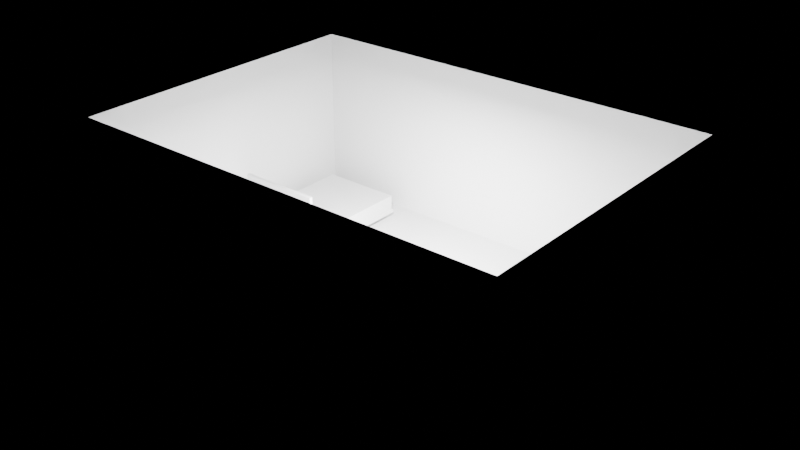 # Source: e0073_after.blend  (saved by Blender 5.2.44; exported with 4.5.12 LTS)
import bpy
from mathutils import Matrix  # noqa: F401  (used for matrix-valued properties, if any)

bpy.ops.wm.read_factory_settings(use_empty=True)
scene = bpy.context.scene
scene.name = 'Scene'

# ---- materials (node trees are filled in below, after node groups)
mat_ladrillo = bpy.data.materials.new('Ladrillo')
mat_parquet = bpy.data.materials.new('Parquet')
mat_madera = bpy.data.materials.new('Madera')
mat_tela_gris = bpy.data.materials.new('Tela_Gris')
mat_cuero = bpy.data.materials.new('Cuero')
mat_acero = bpy.data.materials.new('Acero')
mat_metal = bpy.data.materials.new('Metal')

# ---- material node trees
mat_ladrillo.use_nodes = True; mat_ladrillo.node_tree.nodes.clear()
_N = mat_ladrillo.node_tree.nodes; _L = mat_ladrillo.node_tree.links
n0 = _N.new('ShaderNodeBsdfPrincipled'); n0.name = 'Principled BSDF'; n0.location = (-200, 100)
n0.inputs[3].default_value = 1.45
n0.inputs[10].default_value = 0.005
n1 = _N.new('ShaderNodeOutputMaterial'); n1.name = 'Material Output'; n1.location = (200, 100)
_L.new(n0.outputs[0], n1.inputs[0])
n1.is_active_output = True
mat_parquet.use_nodes = True; mat_parquet.node_tree.nodes.clear()
_N = mat_parquet.node_tree.nodes; _L = mat_parquet.node_tree.links
n0 = _N.new('ShaderNodeBsdfPrincipled'); n0.name = 'Principled BSDF'; n0.location = (-200, 100)
n0.inputs[3].default_value = 1.45
n0.inputs[10].default_value = 0.005
n1 = _N.new('ShaderNodeOutputMaterial'); n1.name = 'Material Output'; n1.location = (200, 100)
_L.new(n0.outputs[0], n1.inputs[0])
n1.is_active_output = True
mat_madera.use_nodes = True; mat_madera.node_tree.nodes.clear()
_N = mat_madera.node_tree.nodes; _L = mat_madera.node_tree.links
n0 = _N.new('ShaderNodeBsdfPrincipled'); n0.name = 'Principled BSDF'; n0.location = (-200, 100)
n0.inputs[3].default_value = 1.45
n0.inputs[10].default_value = 0.005
n1 = _N.new('ShaderNodeOutputMaterial'); n1.name = 'Material Output'; n1.location = (200, 100)
_L.new(n0.outputs[0], n1.inputs[0])
n1.is_active_output = True
mat_tela_gris.use_nodes = True; mat_tela_gris.node_tree.nodes.clear()
_N = mat_tela_gris.node_tree.nodes; _L = mat_tela_gris.node_tree.links
n0 = _N.new('ShaderNodeBsdfPrincipled'); n0.name = 'Principled BSDF'; n0.location = (-200, 100)
n0.inputs[3].default_value = 1.45
n0.inputs[10].default_value = 0.005
n1 = _N.new('ShaderNodeOutputMaterial'); n1.name = 'Material Output'; n1.location = (200, 100)
_L.new(n0.outputs[0], n1.inputs[0])
n1.is_active_output = True
mat_cuero.use_nodes = True; mat_cuero.node_tree.nodes.clear()
_N = mat_cuero.node_tree.nodes; _L = mat_cuero.node_tree.links
n0 = _N.new('ShaderNodeBsdfPrincipled'); n0.name = 'Principled BSDF'; n0.location = (-200, 100)
n0.inputs[3].default_value = 1.45
n0.inputs[10].default_value = 0.005
n1 = _N.new('ShaderNodeOutputMaterial'); n1.name = 'Material Output'; n1.location = (200, 100)
_L.new(n0.outputs[0], n1.inputs[0])
n1.is_active_output = True
mat_acero.use_nodes = True; mat_acero.node_tree.nodes.clear()
_N = mat_acero.node_tree.nodes; _L = mat_acero.node_tree.links
n0 = _N.new('ShaderNodeBsdfPrincipled'); n0.name = 'Principled BSDF'; n0.location = (-200, 100)
n0.inputs[3].default_value = 1.45
n0.inputs[10].default_value = 0.005
n1 = _N.new('ShaderNodeOutputMaterial'); n1.name = 'Material Output'; n1.location = (200, 100)
_L.new(n0.outputs[0], n1.inputs[0])
n1.is_active_output = True
mat_metal.use_nodes = True; mat_metal.node_tree.nodes.clear()
_N = mat_metal.node_tree.nodes; _L = mat_metal.node_tree.links
n0 = _N.new('ShaderNodeBsdfPrincipled'); n0.name = 'Principled BSDF'; n0.location = (-200, 100)
n0.inputs[3].default_value = 1.45
n0.inputs[10].default_value = 0.005
n1 = _N.new('ShaderNodeOutputMaterial'); n1.name = 'Material Output'; n1.location = (200, 100)
_L.new(n0.outputs[0], n1.inputs[0])
n1.is_active_output = True

# ---- lights
light_luzprincipal = bpy.data.lights.new('LuzPrincipal', 'AREA')
light_luzprincipal.energy = 800.0
light_luzprincipal.shadow_soft_size = 0.25

# ---- meshes
me_apartamentoestudio_muro_sur_cuerpo_mesh = bpy.data.meshes.new('ApartamentoEstudio_Muro_Sur_Cuerpo_mesh')
me_apartamentoestudio_muro_sur_cuerpo_mesh.from_pydata([(0.0, 0.0, 0.0), (7.4, 0.0, 0.0), (7.4, 0.2, 0.0), (0.0, 0.2, 0.0), (0.0, 0.0, 2.8), (7.4, 0.0, 2.8), (7.4, 0.2, 2.8), (0.0, 0.2, 2.8)], [], [(0, 1, 2, 3), (4, 5, 6, 7), (0, 1, 5, 4), (1, 2, 6, 5), (2, 3, 7, 6), (3, 0, 4, 7)])
me_apartamentoestudio_muro_sur_cuerpo_mesh.materials.append(mat_ladrillo)
me_apartamentoestudio_muro_sur_cuerpo_mesh.update()
me_apartamentoestudio_muro_norte_cuerpo_mesh = bpy.data.meshes.new('ApartamentoEstudio_Muro_Norte_Cuerpo_mesh')
me_apartamentoestudio_muro_norte_cuerpo_mesh.from_pydata([(0.0, 0.0, 0.0), (7.4, 0.0, 0.0), (7.4, 0.2, 0.0), (0.0, 0.2, 0.0), (0.0, 0.0, 2.8), (7.4, 0.0, 2.8), (7.4, 0.2, 2.8), (0.0, 0.2, 2.8)], [], [(0, 1, 2, 3), (4, 5, 6, 7), (0, 1, 5, 4), (1, 2, 6, 5), (2, 3, 7, 6), (3, 0, 4, 7)])
me_apartamentoestudio_muro_norte_cuerpo_mesh.materials.append(mat_ladrillo)
me_apartamentoestudio_muro_norte_cuerpo_mesh.update()
me_apartamentoestudio_muro_oeste_cuerpo_mesh = bpy.data.meshes.new('ApartamentoEstudio_Muro_Oeste_Cuerpo_mesh')
me_apartamentoestudio_muro_oeste_cuerpo_mesh.from_pydata([(0.0, 0.0, 0.0), (5.0, 0.0, 0.0), (5.0, 0.2, 0.0), (0.0, 0.2, 0.0), (0.0, 0.0, 2.8), (5.0, 0.0, 2.8), (5.0, 0.2, 2.8), (0.0, 0.2, 2.8)], [], [(0, 1, 2, 3), (4, 5, 6, 7), (0, 1, 5, 4), (1, 2, 6, 5), (2, 3, 7, 6), (3, 0, 4, 7)])
me_apartamentoestudio_muro_oeste_cuerpo_mesh.materials.append(mat_ladrillo)
me_apartamentoestudio_muro_oeste_cuerpo_mesh.update()
me_apartamentoestudio_muro_este_cuerpo_mesh = bpy.data.meshes.new('ApartamentoEstudio_Muro_Este_Cuerpo_mesh')
me_apartamentoestudio_muro_este_cuerpo_mesh.from_pydata([(0.0, 0.0, 0.0), (5.0, 0.0, 0.0), (5.0, 0.2, 0.0), (0.0, 0.2, 0.0), (0.0, 0.0, 2.8), (5.0, 0.0, 2.8), (5.0, 0.2, 2.8), (0.0, 0.2, 2.8)], [], [(0, 1, 2, 3), (4, 5, 6, 7), (0, 1, 5, 4), (1, 2, 6, 5), (2, 3, 7, 6), (3, 0, 4, 7)])
me_apartamentoestudio_muro_este_cuerpo_mesh.materials.append(mat_ladrillo)
me_apartamentoestudio_muro_este_cuerpo_mesh.update()
me_apartamentoestudio_suelo_mesh = bpy.data.meshes.new('ApartamentoEstudio_Suelo_mesh')
me_apartamentoestudio_suelo_mesh.from_pydata([(0.0, 0.0, 0.0), (7.0, 0.0, 0.0), (7.0, 5.0, 0.0), (0.0, 5.0, 0.0), (0.0, 0.0, 0.2), (7.0, 0.0, 0.2), (7.0, 5.0, 0.2), (0.0, 5.0, 0.2)], [], [(0, 3, 2, 1), (4, 5, 6, 7), (1, 2, 6, 5), (3, 0, 4, 7), (2, 3, 7, 6), (0, 1, 5, 4)])
me_apartamentoestudio_suelo_mesh.materials.append(mat_parquet)
me_apartamentoestudio_suelo_mesh.update()
me_camaestudio_base_mesh = bpy.data.meshes.new('CamaEstudio_Base_mesh')
me_camaestudio_base_mesh.from_pydata([(0.0, 0.0, 0.0), (1.4, 0.0, 0.0), (1.4, 2.0, 0.0), (0.0, 2.0, 0.0), (0.0, 0.0, 0.06), (1.4, 0.0, 0.06), (1.4, 2.0, 0.06), (0.0, 2.0, 0.06)], [], [(0, 1, 2, 3), (4, 5, 6, 7), (0, 1, 5, 4), (1, 2, 6, 5), (2, 3, 7, 6), (3, 0, 4, 7)])
me_camaestudio_base_mesh.materials.append(mat_madera)
me_camaestudio_base_mesh.update()
me_camaestudio_colchon_mesh = bpy.data.meshes.new('CamaEstudio_Colchon_mesh')
me_camaestudio_colchon_mesh.from_pydata([(0.0, 0.0, 0.0), (1.36, 0.0, 0.0), (1.36, 1.96, 0.0), (0.0, 1.96, 0.0), (0.0, 0.0, 0.25), (1.36, 0.0, 0.25), (1.36, 1.96, 0.25), (0.0, 1.96, 0.25)], [], [(0, 1, 2, 3), (4, 5, 6, 7), (0, 1, 5, 4), (1, 2, 6, 5), (2, 3, 7, 6), (3, 0, 4, 7)])
me_camaestudio_colchon_mesh.materials.append(mat_tela_gris)
me_camaestudio_colchon_mesh.update()
me_camaestudio_cabecero_mesh = bpy.data.meshes.new('CamaEstudio_Cabecero_mesh')
me_camaestudio_cabecero_mesh.from_pydata([(0.0, 0.0, 0.0), (1.4, 0.0, 0.0), (1.4, 0.06, 0.0), (0.0, 0.06, 0.0), (0.0, 0.0, 0.65), (1.4, 0.0, 0.65), (1.4, 0.06, 0.65), (0.0, 0.06, 0.65)], [], [(0, 1, 2, 3), (4, 5, 6, 7), (0, 1, 5, 4), (1, 2, 6, 5), (2, 3, 7, 6), (3, 0, 4, 7)])
me_camaestudio_cabecero_mesh.materials.append(mat_madera)
me_camaestudio_cabecero_mesh.update()
me_sofaestudio_base_mesh = bpy.data.meshes.new('SofaEstudio_Base_mesh')
me_sofaestudio_base_mesh.from_pydata([(0.0, 0.0, 0.0), (2.0, 0.0, 0.0), (2.0, 0.9, 0.0), (0.0, 0.9, 0.0), (0.0, 0.0, 0.1), (2.0, 0.0, 0.1), (2.0, 0.9, 0.1), (0.0, 0.9, 0.1)], [], [(0, 1, 2, 3), (4, 5, 6, 7), (0, 1, 5, 4), (1, 2, 6, 5), (2, 3, 7, 6), (3, 0, 4, 7)])
me_sofaestudio_base_mesh.materials.append(mat_madera)
me_sofaestudio_base_mesh.update()
me_sofaestudio_cojin_mesh = bpy.data.meshes.new('SofaEstudio_Cojin_mesh')
me_sofaestudio_cojin_mesh.from_pydata([(0.0, 0.0, 0.0), (1.92, 0.0, 0.0), (1.92, 0.82, 0.0), (0.0, 0.82, 0.0), (0.0, 0.0, 0.12), (1.92, 0.0, 0.12), (1.92, 0.82, 0.12), (0.0, 0.82, 0.12)], [], [(0, 1, 2, 3), (4, 5, 6, 7), (0, 1, 5, 4), (1, 2, 6, 5), (2, 3, 7, 6), (3, 0, 4, 7)])
me_sofaestudio_cojin_mesh.materials.append(mat_cuero)
me_sofaestudio_cojin_mesh.update()
me_sofaestudio_respaldo_mesh = bpy.data.meshes.new('SofaEstudio_Respaldo_mesh')
me_sofaestudio_respaldo_mesh.from_pydata([(0.0, 0.0, 0.0), (1.76, 0.0, 0.0), (1.76, 0.1, 0.0), (0.0, 0.1, 0.0), (0.0, 0.0, 0.4), (1.76, 0.0, 0.4), (1.76, 0.1, 0.4), (0.0, 0.1, 0.4)], [], [(0, 1, 2, 3), (4, 5, 6, 7), (0, 1, 5, 4), (1, 2, 6, 5), (2, 3, 7, 6), (3, 0, 4, 7)])
me_sofaestudio_respaldo_mesh.materials.append(mat_cuero)
me_sofaestudio_respaldo_mesh.update()
me_sofaestudio_brazo_izq_mesh = bpy.data.meshes.new('SofaEstudio_Brazo_Izq_mesh')
me_sofaestudio_brazo_izq_mesh.from_pydata([(0.0, 0.0, 0.0), (0.12, 0.0, 0.0), (0.12, 0.9, 0.0), (0.0, 0.9, 0.0), (0.0, 0.0, 0.85), (0.12, 0.0, 0.85), (0.12, 0.9, 0.85), (0.0, 0.9, 0.85)], [], [(0, 1, 2, 3), (4, 5, 6, 7), (0, 1, 5, 4), (1, 2, 6, 5), (2, 3, 7, 6), (3, 0, 4, 7)])
me_sofaestudio_brazo_izq_mesh.materials.append(mat_madera)
me_sofaestudio_brazo_izq_mesh.update()
me_sofaestudio_brazo_der_mesh = bpy.data.meshes.new('SofaEstudio_Brazo_Der_mesh')
me_sofaestudio_brazo_der_mesh.from_pydata([(0.0, 0.0, 0.0), (0.12, 0.0, 0.0), (0.12, 0.9, 0.0), (0.0, 0.9, 0.0), (0.0, 0.0, 0.85), (0.12, 0.0, 0.85), (0.12, 0.9, 0.85), (0.0, 0.9, 0.85)], [], [(0, 1, 2, 3), (4, 5, 6, 7), (0, 1, 5, 4), (1, 2, 6, 5), (2, 3, 7, 6), (3, 0, 4, 7)])
me_sofaestudio_brazo_der_mesh.materials.append(mat_madera)
me_sofaestudio_brazo_der_mesh.update()
me_mesaauxiliar_tablero_mesh = bpy.data.meshes.new('MesaAuxiliar_Tablero_mesh')
me_mesaauxiliar_tablero_mesh.from_pydata([(0.0, 0.0, 0.0), (0.8, 0.0, 0.0), (0.8, 0.5, 0.0), (0.0, 0.5, 0.0), (0.0, 0.0, 0.04), (0.8, 0.0, 0.04), (0.8, 0.5, 0.04), (0.0, 0.5, 0.04)], [], [(0, 1, 2, 3), (4, 5, 6, 7), (0, 1, 5, 4), (1, 2, 6, 5), (2, 3, 7, 6), (3, 0, 4, 7)])
me_mesaauxiliar_tablero_mesh.materials.append(mat_acero)
me_mesaauxiliar_tablero_mesh.update()
me_mesaauxiliar_pata_mesh = bpy.data.meshes.new('MesaAuxiliar_Pata_mesh')
me_mesaauxiliar_pata_mesh.from_pydata([(0.0, 0.0, 0.0), (0.05, 0.0, 0.0), (0.05, 0.05, 0.0), (0.0, 0.05, 0.0), (0.0, 0.0, 0.41), (0.05, 0.0, 0.41), (0.05, 0.05, 0.41), (0.0, 0.05, 0.41)], [], [(0, 1, 2, 3), (4, 5, 6, 7), (0, 1, 5, 4), (1, 2, 6, 5), (2, 3, 7, 6), (3, 0, 4, 7)])
me_mesaauxiliar_pata_mesh.materials.append(mat_metal)
me_mesaauxiliar_pata_mesh.update()
me_mesaauxiliar_pata_mesh_001 = bpy.data.meshes.new('MesaAuxiliar_Pata_mesh.001')
me_mesaauxiliar_pata_mesh_001.from_pydata([(0.0, 0.0, 0.0), (0.05, 0.0, 0.0), (0.05, 0.05, 0.0), (0.0, 0.05, 0.0), (0.0, 0.0, 0.41), (0.05, 0.0, 0.41), (0.05, 0.05, 0.41), (0.0, 0.05, 0.41)], [], [(0, 1, 2, 3), (4, 5, 6, 7), (0, 1, 5, 4), (1, 2, 6, 5), (2, 3, 7, 6), (3, 0, 4, 7)])
me_mesaauxiliar_pata_mesh_001.materials.append(mat_metal)
me_mesaauxiliar_pata_mesh_001.update()
me_mesaauxiliar_pata_mesh_002 = bpy.data.meshes.new('MesaAuxiliar_Pata_mesh.002')
me_mesaauxiliar_pata_mesh_002.from_pydata([(0.0, 0.0, 0.0), (0.05, 0.0, 0.0), (0.05, 0.05, 0.0), (0.0, 0.05, 0.0), (0.0, 0.0, 0.41), (0.05, 0.0, 0.41), (0.05, 0.05, 0.41), (0.0, 0.05, 0.41)], [], [(0, 1, 2, 3), (4, 5, 6, 7), (0, 1, 5, 4), (1, 2, 6, 5), (2, 3, 7, 6), (3, 0, 4, 7)])
me_mesaauxiliar_pata_mesh_002.materials.append(mat_metal)
me_mesaauxiliar_pata_mesh_002.update()
me_mesaauxiliar_pata_mesh_003 = bpy.data.meshes.new('MesaAuxiliar_Pata_mesh.003')
me_mesaauxiliar_pata_mesh_003.from_pydata([(0.0, 0.0, 0.0), (0.05, 0.0, 0.0), (0.05, 0.05, 0.0), (0.0, 0.05, 0.0), (0.0, 0.0, 0.41), (0.05, 0.0, 0.41), (0.05, 0.05, 0.41), (0.0, 0.05, 0.41)], [], [(0, 1, 2, 3), (4, 5, 6, 7), (0, 1, 5, 4), (1, 2, 6, 5), (2, 3, 7, 6), (3, 0, 4, 7)])
me_mesaauxiliar_pata_mesh_003.materials.append(mat_metal)
me_mesaauxiliar_pata_mesh_003.update()

# ---- objects
ob_apartamentoestudio = bpy.data.objects.new('ApartamentoEstudio', None)
ob_apartamentoestudio_muro_sur = bpy.data.objects.new('ApartamentoEstudio_Muro_Sur', None)
ob_apartamentoestudio_muro_sur_cuerpo = bpy.data.objects.new('ApartamentoEstudio_Muro_Sur_Cuerpo', me_apartamentoestudio_muro_sur_cuerpo_mesh)
ob_apartamentoestudio_muro_norte = bpy.data.objects.new('ApartamentoEstudio_Muro_Norte', None)
ob_apartamentoestudio_muro_norte_cuerpo = bpy.data.objects.new('ApartamentoEstudio_Muro_Norte_Cuerpo', me_apartamentoestudio_muro_norte_cuerpo_mesh)
ob_apartamentoestudio_muro_oeste = bpy.data.objects.new('ApartamentoEstudio_Muro_Oeste', None)
ob_apartamentoestudio_muro_oeste_cuerpo = bpy.data.objects.new('ApartamentoEstudio_Muro_Oeste_Cuerpo', me_apartamentoestudio_muro_oeste_cuerpo_mesh)
ob_apartamentoestudio_muro_este = bpy.data.objects.new('ApartamentoEstudio_Muro_Este', None)
ob_apartamentoestudio_muro_este_cuerpo = bpy.data.objects.new('ApartamentoEstudio_Muro_Este_Cuerpo', me_apartamentoestudio_muro_este_cuerpo_mesh)
ob_apartamentoestudio_suelo_solido = bpy.data.objects.new('ApartamentoEstudio_Suelo_Solido', me_apartamentoestudio_suelo_mesh)
ob_apartamentoestudio_suelo = bpy.data.objects.new('ApartamentoEstudio_Suelo', None)
ob_camaestudio = bpy.data.objects.new('CamaEstudio', None)
ob_camaestudio_base = bpy.data.objects.new('CamaEstudio_Base', me_camaestudio_base_mesh)
ob_camaestudio_colchon = bpy.data.objects.new('CamaEstudio_Colchon', me_camaestudio_colchon_mesh)
ob_camaestudio_cabecero = bpy.data.objects.new('CamaEstudio_Cabecero', me_camaestudio_cabecero_mesh)
ob_sofaestudio = bpy.data.objects.new('SofaEstudio', None)
ob_sofaestudio_base = bpy.data.objects.new('SofaEstudio_Base', me_sofaestudio_base_mesh)
ob_sofaestudio_cojin = bpy.data.objects.new('SofaEstudio_Cojin', me_sofaestudio_cojin_mesh)
ob_sofaestudio_respaldo = bpy.data.objects.new('SofaEstudio_Respaldo', me_sofaestudio_respaldo_mesh)
ob_sofaestudio_brazo_izq = bpy.data.objects.new('SofaEstudio_Brazo_Izq', me_sofaestudio_brazo_izq_mesh)
ob_sofaestudio_brazo_der = bpy.data.objects.new('SofaEstudio_Brazo_Der', me_sofaestudio_brazo_der_mesh)
ob_mesaauxiliar = bpy.data.objects.new('MesaAuxiliar', None)
ob_mesaauxiliar_tablero = bpy.data.objects.new('MesaAuxiliar_Tablero', me_mesaauxiliar_tablero_mesh)
ob_mesaauxiliar_pata = bpy.data.objects.new('MesaAuxiliar_Pata', me_mesaauxiliar_pata_mesh)
ob_mesaauxiliar_pata_001 = bpy.data.objects.new('MesaAuxiliar_Pata.001', me_mesaauxiliar_pata_mesh_001)
ob_mesaauxiliar_pata_002 = bpy.data.objects.new('MesaAuxiliar_Pata.002', me_mesaauxiliar_pata_mesh_002)
ob_mesaauxiliar_pata_003 = bpy.data.objects.new('MesaAuxiliar_Pata.003', me_mesaauxiliar_pata_mesh_003)
ob_luzprincipal = bpy.data.objects.new('LuzPrincipal', light_luzprincipal)

# ---- transforms, parenting, visibility, modifiers, constraints
ob_apartamentoestudio.location = (0.0, 0.0, 0.0)
ob_apartamentoestudio.empty_display_type = 'ARROWS'
ob_apartamentoestudio_muro_sur.parent = ob_apartamentoestudio
ob_apartamentoestudio_muro_sur.location = (0.0, 0.0, 0.0)
ob_apartamentoestudio_muro_sur.empty_display_type = 'ARROWS'
ob_apartamentoestudio_muro_sur_cuerpo.parent = ob_apartamentoestudio_muro_sur
ob_apartamentoestudio_muro_sur_cuerpo.location = (0.0, 0.0, 0.0)
ob_apartamentoestudio_muro_norte.parent = ob_apartamentoestudio
ob_apartamentoestudio_muro_norte.location = (0.0, 5.2, 0.0)
ob_apartamentoestudio_muro_norte.empty_display_type = 'ARROWS'
ob_apartamentoestudio_muro_norte_cuerpo.parent = ob_apartamentoestudio_muro_norte
ob_apartamentoestudio_muro_norte_cuerpo.location = (0.0, 0.0, 0.0)
ob_apartamentoestudio_muro_oeste.parent = ob_apartamentoestudio
ob_apartamentoestudio_muro_oeste.location = (0.0, 0.2, 0.0)
ob_apartamentoestudio_muro_oeste.rotation_euler = (0.0, 0.0, 1.571)
ob_apartamentoestudio_muro_oeste.empty_display_type = 'ARROWS'
ob_apartamentoestudio_muro_oeste_cuerpo.parent = ob_apartamentoestudio_muro_oeste
ob_apartamentoestudio_muro_oeste_cuerpo.location = (0.0, 0.0, 0.0)
ob_apartamentoestudio_muro_este.parent = ob_apartamentoestudio
ob_apartamentoestudio_muro_este.location = (7.2, 0.2, 0.0)
ob_apartamentoestudio_muro_este.rotation_euler = (0.0, 0.0, 1.571)
ob_apartamentoestudio_muro_este.empty_display_type = 'ARROWS'
ob_apartamentoestudio_muro_este_cuerpo.parent = ob_apartamentoestudio_muro_este
ob_apartamentoestudio_muro_este_cuerpo.location = (0.0, 0.0, 0.0)
ob_apartamentoestudio_suelo_solido.parent = ob_apartamentoestudio_suelo
ob_apartamentoestudio_suelo_solido.location = (0.0, 0.0, 0.0)
ob_apartamentoestudio_suelo.parent = ob_apartamentoestudio
ob_apartamentoestudio_suelo.location = (0.2, 0.2, -0.2)
ob_apartamentoestudio_suelo.empty_display_type = 'ARROWS'
ob_camaestudio.location = (0.3, 2.8, 0.1)
ob_camaestudio.empty_display_type = 'ARROWS'
ob_camaestudio_base.parent = ob_camaestudio
ob_camaestudio_base.location = (0.0, 0.0, 0.0)
ob_camaestudio_colchon.parent = ob_camaestudio
ob_camaestudio_colchon.location = (0.02, 0.02, 0.06)
ob_camaestudio_cabecero.parent = ob_camaestudio
ob_camaestudio_cabecero.location = (0.0, 0.0, 0.35)
ob_sofaestudio.location = (4.8, 0.3, 0.1)
ob_sofaestudio.empty_display_type = 'ARROWS'
ob_sofaestudio_base.parent = ob_sofaestudio
ob_sofaestudio_base.location = (0.0, 0.0, 0.0)
ob_sofaestudio_cojin.parent = ob_sofaestudio
ob_sofaestudio_cojin.location = (0.02, 0.02, 0.1)
ob_sofaestudio_respaldo.parent = ob_sofaestudio
ob_sofaestudio_respaldo.location = (0.12, 0.8, 0.45)
ob_sofaestudio_brazo_izq.parent = ob_sofaestudio
ob_sofaestudio_brazo_izq.location = (0.0, 0.0, 0.0)
ob_sofaestudio_brazo_der.parent = ob_sofaestudio
ob_sofaestudio_brazo_der.location = (1.88, 0.0, 0.0)
ob_mesaauxiliar.location = (3.7, 0.4, 0.1)
ob_mesaauxiliar.empty_display_type = 'ARROWS'
ob_mesaauxiliar_tablero.parent = ob_mesaauxiliar
ob_mesaauxiliar_tablero.location = (0.0, 0.0, 0.41)
ob_mesaauxiliar_pata.parent = ob_mesaauxiliar
ob_mesaauxiliar_pata.location = (0.06, 0.06, 0.0)
ob_mesaauxiliar_pata_001.parent = ob_mesaauxiliar
ob_mesaauxiliar_pata_001.location = (0.06, 0.39, 0.0)
ob_mesaauxiliar_pata_002.parent = ob_mesaauxiliar
ob_mesaauxiliar_pata_002.location = (0.69, 0.06, 0.0)
ob_mesaauxiliar_pata_003.parent = ob_mesaauxiliar
ob_mesaauxiliar_pata_003.location = (0.69, 0.39, 0.0)
ob_luzprincipal.location = (3.5, 2.5, 2.5)

# ---- collection membership
scene.collection.objects.link(ob_apartamentoestudio)
scene.collection.objects.link(ob_apartamentoestudio_muro_sur)
scene.collection.objects.link(ob_apartamentoestudio_muro_sur_cuerpo)
scene.collection.objects.link(ob_apartamentoestudio_muro_norte)
scene.collection.objects.link(ob_apartamentoestudio_muro_norte_cuerpo)
scene.collection.objects.link(ob_apartamentoestudio_muro_oeste)
scene.collection.objects.link(ob_apartamentoestudio_muro_oeste_cuerpo)
scene.collection.objects.link(ob_apartamentoestudio_muro_este)
scene.collection.objects.link(ob_apartamentoestudio_muro_este_cuerpo)
scene.collection.objects.link(ob_apartamentoestudio_suelo_solido)
scene.collection.objects.link(ob_apartamentoestudio_suelo)
scene.collection.objects.link(ob_camaestudio)
scene.collection.objects.link(ob_camaestudio_base)
scene.collection.objects.link(ob_camaestudio_colchon)
scene.collection.objects.link(ob_camaestudio_cabecero)
scene.collection.objects.link(ob_sofaestudio)
scene.collection.objects.link(ob_sofaestudio_base)
scene.collection.objects.link(ob_sofaestudio_cojin)
scene.collection.objects.link(ob_sofaestudio_respaldo)
scene.collection.objects.link(ob_sofaestudio_brazo_izq)
scene.collection.objects.link(ob_sofaestudio_brazo_der)
scene.collection.objects.link(ob_mesaauxiliar)
scene.collection.objects.link(ob_mesaauxiliar_tablero)
scene.collection.objects.link(ob_mesaauxiliar_pata)
scene.collection.objects.link(ob_mesaauxiliar_pata_001)
scene.collection.objects.link(ob_mesaauxiliar_pata_002)
scene.collection.objects.link(ob_mesaauxiliar_pata_003)
scene.collection.objects.link(ob_luzprincipal)

# ---- scene / render settings (as saved in the file)
scene.frame_start = 1; scene.frame_end = 250; scene.frame_set(1)
scene.render.engine = 'BLENDER_EEVEE_NEXT'
scene.render.bake_bias = 0.0
scene.render.bake_samples = 0
scene.render.compositor_device = 'GPU'
scene.eevee.use_volume_custom_range = False
scene.eevee.fast_gi_thickness_near = 0.1
scene.eevee.fast_gi_thickness_far = 0.0
scene.eevee.ray_tracing_options.screen_trace_thickness = 0.1
bpy.context.view_layer.update()

# ---- added for rendering (the .blend has no active camera): camera
cam_auto = bpy.data.cameras.new('AutoCamera')
cam_auto.lens = 50.0
cam_auto.sensor_width = 36.0
cam_auto.clip_end = 1000.0
ob_auto_camera = bpy.data.objects.new('AutoCamera', cam_auto)
scene.collection.objects.link(ob_auto_camera)
ob_auto_camera.location = (12.6615, -8.17384, 8.54923)
ob_auto_camera.rotation_euler = (1.09748, -7.21219e-08, 0.694738)
scene.camera = ob_auto_camera
bpy.context.view_layer.update()
